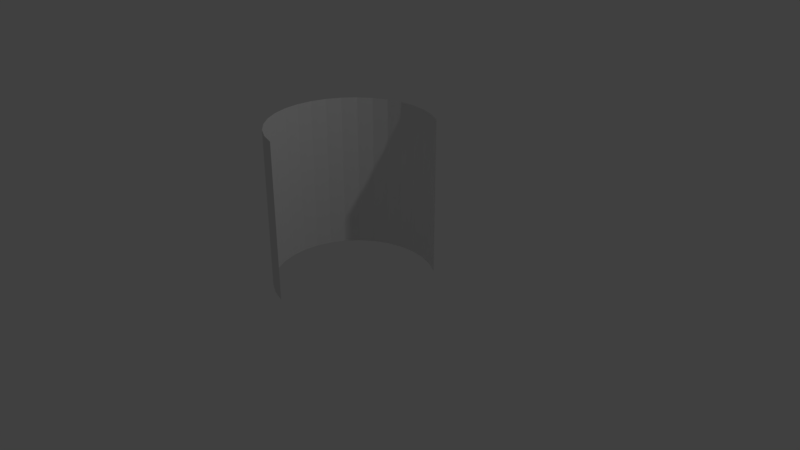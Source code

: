 # Source: carril.blend  (saved by Blender 2.79.0; exported with 4.5.12 LTS)
import bpy
from mathutils import Matrix  # noqa: F401  (used for matrix-valued properties, if any)

bpy.ops.wm.read_factory_settings(use_empty=True)
scene = bpy.context.scene
scene.name = 'Scene'

# ---- collections
col_collection_1 = bpy.data.collections.new('Collection 1'); scene.collection.children.link(col_collection_1)

# ---- world
world_world = bpy.data.worlds.new('World'); scene.world = world_world
world_world.color = (0.05088, 0.05088, 0.05088)
world_world.use_sun_shadow = False
world_world.sun_shadow_jitter_overblur = 0.0
world_world.cycles.sampling_method = 'MANUAL'

# ---- cameras
cam_camera = bpy.data.cameras.new('Camera')
cam_camera.clip_end = 100.0
cam_camera.lens = 35.0
cam_camera.sensor_width = 32.0
cam_camera.sensor_height = 18.0
cam_camera.ortho_scale = 7.314
cam_camera.dof.focus_distance = 0.0
cam_camera.dof.aperture_fstop = 128.0

# ---- lights
light_lamp = bpy.data.lights.new('Lamp', 'POINT')
light_lamp.transmission_factor = 0.0
light_lamp.cutoff_distance = 30.0
light_lamp.energy = 100.0
light_lamp.shadow_buffer_clip_start = 1.001
light_lamp.shadow_soft_size = 0.1
light_lamp.shadow_maximum_resolution = 0.006
light_lamp.use_absolute_resolution = True

# ---- meshes
me_cylinder = bpy.data.meshes.new('Cylinder')
me_cylinder.from_pydata([(0.01221, 1.0, -1.0), (0.01221, 1.0, 1.0), (0.2073, 0.9808, -1.0), (0.2073, 0.9808, 1.0), (0.3949, 0.9239, -1.0), (0.3949, 0.9239, 1.0), (0.5678, 0.8315, -1.0), (0.5678, 0.8315, 1.0), (-0.1829, -0.9808, -1.0), (-0.1829, -0.9808, 1.0), (-0.3705, -0.9239, -1.0), (-0.3705, -0.9239, 1.0), (-0.5434, -0.8315, -1.0), (-0.5434, -0.8315, 1.0), (-0.6949, -0.7071, -1.0), (-0.6949, -0.7071, 1.0), (-0.8193, -0.5556, -1.0), (-0.8193, -0.5556, 1.0), (-0.9117, -0.3827, -1.0), (-0.9117, -0.3827, 1.0), (-0.9686, -0.1951, -1.0), (-0.9686, -0.1951, 1.0), (-0.9878, 9.656e-07, -1.0), (-0.9878, 9.656e-07, 1.0), (-0.9686, 0.1951, -1.0), (-0.9686, 0.1951, 1.0), (-0.9117, 0.3827, -1.0), (-0.9117, 0.3827, 1.0), (-0.8193, 0.5556, -1.0), (-0.8193, 0.5556, 1.0), (-0.6949, 0.7071, -1.0), (-0.6949, 0.7071, 1.0), (-0.5434, 0.8315, -1.0), (-0.5434, 0.8315, 1.0), (-0.3705, 0.9239, -1.0), (-0.3705, 0.9239, 1.0), (-0.1829, 0.9808, -1.0), (-0.1829, 0.9808, 1.0)], [], [(0, 1, 3, 2), (2, 3, 5, 4), (4, 5, 7, 6), (8, 9, 11, 10), (10, 11, 13, 12), (12, 13, 15, 14), (14, 15, 17, 16), (16, 17, 19, 18), (18, 19, 21, 20), (20, 21, 23, 22), (22, 23, 25, 24), (24, 25, 27, 26), (26, 27, 29, 28), (28, 29, 31, 30), (30, 31, 33, 32), (32, 33, 35, 34), (34, 35, 37, 36), (36, 37, 1, 0)])
me_cylinder.use_remesh_preserve_volume = False
me_cylinder.use_remesh_preserve_attributes = False
me_cylinder.use_mirror_vertex_groups = False
me_cylinder.update()

# ---- objects
ob_cylinder = bpy.data.objects.new('Cylinder', me_cylinder)
ob_lamp = bpy.data.objects.new('Lamp', light_lamp)
ob_camera = bpy.data.objects.new('Camera', cam_camera)

# ---- transforms, parenting, visibility, modifiers, constraints
ob_cylinder.location = (0.2143, -0.4445, 0.9212)
ob_cylinder.lineart.crease_threshold = 0.0
ob_lamp.location = (4.076, 1.005, 5.904)
ob_lamp.rotation_euler = (0.6503, 0.05522, 1.866)
ob_lamp.lock_rotations_4d = False
ob_lamp.empty_display_type = 'ARROWS'
ob_lamp.color = (0.0, 0.0, 0.0, 0.0)
ob_lamp.lineart.crease_threshold = 0.0
ob_camera.location = (7.481, -6.508, 5.344)
ob_camera.rotation_euler = (1.109, 0.0, 0.8149)
ob_camera.lock_rotations_4d = False
ob_camera.empty_display_type = 'ARROWS'
ob_camera.color = (0.0, 0.0, 0.0, 0.0)
ob_camera.display_type = 'WIRE'
ob_camera.lineart.crease_threshold = 0.0

# ---- collection membership
col_collection_1.objects.link(ob_cylinder)
col_collection_1.objects.link(ob_lamp)
col_collection_1.objects.link(ob_camera)

# ---- scene / render settings (as saved in the file)
scene.camera = ob_camera
scene.frame_start = 1; scene.frame_end = 250; scene.frame_set(1)
scene.render.engine = 'BLENDER_EEVEE_NEXT'
scene.render.resolution_percentage = 50
scene.render.dither_intensity = 0.0
scene.cycles.use_denoising = False
scene.cycles.samples = 128
scene.cycles.sampling_pattern = 'TABULATED_SOBOL'
scene.cycles.use_adaptive_sampling = False
scene.cycles.use_light_tree = False
scene.cycles.blur_glossy = 0.0
scene.cycles.sample_clamp_indirect = 0.0
scene.view_settings.view_transform = 'Standard'
bpy.context.view_layer.update()
